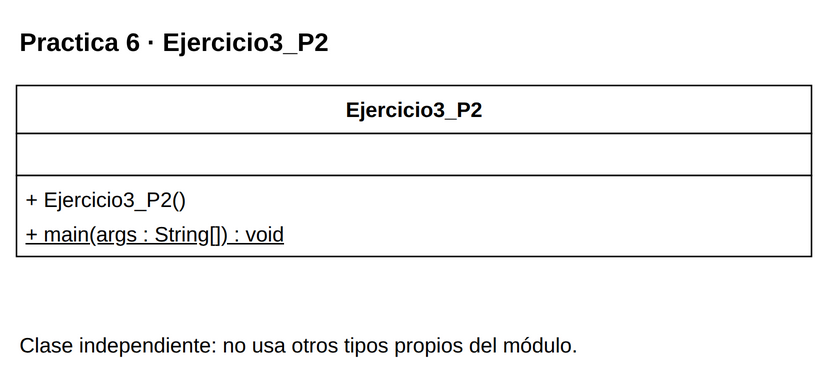

The diagram above was exported from draw.io. Its source (the exported page's mxGraphModel, read from the mxfile embedded in the PNG):
<mxGraphModel dx="1000" dy="1000" grid="1" gridSize="10" page="0" pageScale="1" pageWidth="816" pageHeight="1056" background="#FFFFFF" adaptiveColors="auto">
  <root>
    <mxCell id="0" />
    <mxCell id="1" parent="0" />
    <mxCell id="v1" value="&lt;b&gt;Practica 6 · Ejercicio3_P2&lt;/b&gt;" style="text;html=1;whiteSpace=wrap;align=left;verticalAlign=middle;fontFamily=Liberation Sans;fontSize=17;fontColor=#000000;" vertex="1" parent="1">
      <mxGeometry x="20" y="8" width="530" height="35" as="geometry" />
    </mxCell>
    <mxCell id="c16" value="" style="group;" vertex="1" parent="1">
      <mxGeometry x="20" y="55" width="530" height="114" as="geometry" />
    </mxCell>
    <mxCell id="v2" value="" style="rounded=0;whiteSpace=wrap;html=1;fillColor=#FFFFFF;strokeColor=#000000;strokeWidth=1;" vertex="1" parent="c16">
      <mxGeometry x="0" y="0" width="530" height="32" as="geometry" />
    </mxCell>
    <mxCell id="v3" value="&lt;b&gt;Ejercicio3_P2&lt;/b&gt;" style="text;html=1;whiteSpace=wrap;align=center;verticalAlign=middle;fontFamily=Liberation Sans;fontSize=14;fontColor=#000000;spacing=0;" vertex="1" parent="c16">
      <mxGeometry x="6" y="4" width="518" height="24" as="geometry" />
    </mxCell>
    <mxCell id="v4" value="" style="rounded=0;whiteSpace=wrap;html=1;fillColor=#FFFFFF;strokeColor=#000000;strokeWidth=1;" vertex="1" parent="c16">
      <mxGeometry x="0" y="32" width="530" height="28" as="geometry" />
    </mxCell>
    <mxCell id="v5" value="" style="text;html=1;whiteSpace=wrap;align=left;verticalAlign=middle;fontFamily=Liberation Sans;fontSize=14;fontColor=#000000;spacing=0;" vertex="1" parent="c16">
      <mxGeometry x="6" y="36" width="518" height="20" as="geometry" />
    </mxCell>
    <mxCell id="v6" value="" style="rounded=0;whiteSpace=wrap;html=1;fillColor=#FFFFFF;strokeColor=#000000;strokeWidth=1;" vertex="1" parent="c16">
      <mxGeometry x="0" y="60" width="530" height="54" as="geometry" />
    </mxCell>
    <mxCell id="v7" value="+ Ejercicio3_P2()" style="text;html=1;whiteSpace=wrap;align=left;verticalAlign=middle;fontFamily=Liberation Sans;fontSize=14;fontColor=#000000;spacing=0;" vertex="1" parent="c16">
      <mxGeometry x="6" y="64" width="518" height="23" as="geometry" />
    </mxCell>
    <mxCell id="v8" value="&lt;u&gt;+ main(args : String[]) : void&lt;/u&gt;" style="text;html=1;whiteSpace=wrap;align=left;verticalAlign=middle;fontFamily=Liberation Sans;fontSize=14;fontColor=#000000;spacing=0;" vertex="1" parent="c16">
      <mxGeometry x="6" y="87" width="518" height="23" as="geometry" />
    </mxCell>
    <mxCell id="v9" value="Clase independiente: no usa otros tipos propios del módulo." style="text;html=1;whiteSpace=wrap;align=left;verticalAlign=middle;fontFamily=Liberation Sans;fontSize=14;fontColor=#000000;" vertex="1" parent="1">
      <mxGeometry x="20" y="209" width="530" height="38" as="geometry" />
    </mxCell>
  </root>
</mxGraphModel>